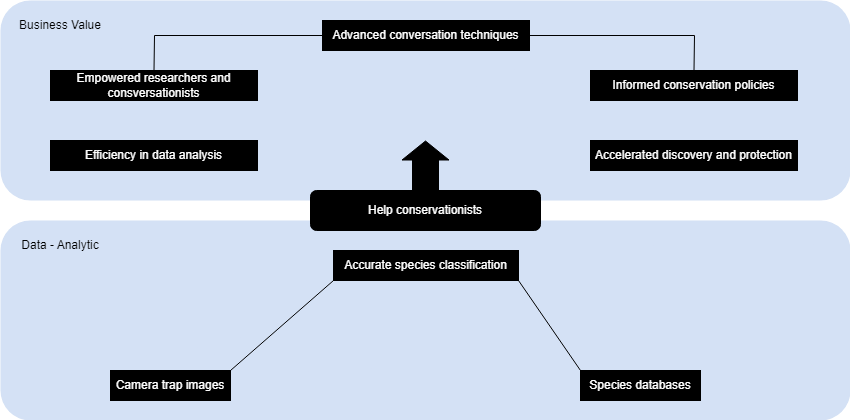

The diagram above was exported from draw.io. Its source (the exported page's mxGraphModel, read from the mxfile embedded in the PNG):
<mxGraphModel dx="1434" dy="800" grid="1" gridSize="10" guides="1" tooltips="1" connect="1" arrows="1" fold="1" page="1" pageScale="1" pageWidth="850" pageHeight="1100" math="0" shadow="0">
  <root>
    <mxCell id="0" />
    <mxCell id="1" parent="0" />
    <mxCell id="n8Ad5vdR6cqmqFxzE0A3-1" value="" style="rounded=1;whiteSpace=wrap;html=1;gradientColor=none;fillColor=#D4E1F5;strokeColor=none;" vertex="1" parent="1">
      <mxGeometry y="580" width="850" height="200" as="geometry" />
    </mxCell>
    <mxCell id="n8Ad5vdR6cqmqFxzE0A3-2" value="&lt;font color=&quot;#ffffff&quot;&gt;Camera trap images&lt;/font&gt;" style="rounded=0;whiteSpace=wrap;html=1;fillColor=#000000;" vertex="1" parent="1">
      <mxGeometry x="110" y="730" width="120" height="30" as="geometry" />
    </mxCell>
    <mxCell id="n8Ad5vdR6cqmqFxzE0A3-4" value="Data - Analytic" style="text;html=1;align=center;verticalAlign=middle;whiteSpace=wrap;rounded=0;" vertex="1" parent="1">
      <mxGeometry x="10" y="590" width="100" height="30" as="geometry" />
    </mxCell>
    <mxCell id="n8Ad5vdR6cqmqFxzE0A3-5" value="&lt;font color=&quot;#ffffff&quot;&gt;Species databases&lt;/font&gt;" style="rounded=0;whiteSpace=wrap;html=1;fillColor=#000000;" vertex="1" parent="1">
      <mxGeometry x="580" y="730" width="120" height="30" as="geometry" />
    </mxCell>
    <mxCell id="n8Ad5vdR6cqmqFxzE0A3-7" value="&lt;font color=&quot;#ffffff&quot;&gt;Accurate species classification&lt;/font&gt;" style="rounded=0;whiteSpace=wrap;html=1;fillColor=#000000;" vertex="1" parent="1">
      <mxGeometry x="333" y="610" width="185" height="30" as="geometry" />
    </mxCell>
    <mxCell id="n8Ad5vdR6cqmqFxzE0A3-8" value="" style="endArrow=none;html=1;rounded=0;entryX=0;entryY=1;entryDx=0;entryDy=0;" edge="1" parent="1" target="n8Ad5vdR6cqmqFxzE0A3-7">
      <mxGeometry width="50" height="50" relative="1" as="geometry">
        <mxPoint x="230" y="730" as="sourcePoint" />
        <mxPoint x="280" y="680" as="targetPoint" />
      </mxGeometry>
    </mxCell>
    <mxCell id="n8Ad5vdR6cqmqFxzE0A3-9" value="" style="endArrow=none;html=1;rounded=0;entryX=1;entryY=1;entryDx=0;entryDy=0;exitX=0;exitY=0;exitDx=0;exitDy=0;" edge="1" parent="1" source="n8Ad5vdR6cqmqFxzE0A3-5" target="n8Ad5vdR6cqmqFxzE0A3-7">
      <mxGeometry width="50" height="50" relative="1" as="geometry">
        <mxPoint x="550" y="720" as="sourcePoint" />
        <mxPoint x="600" y="670" as="targetPoint" />
      </mxGeometry>
    </mxCell>
    <mxCell id="n8Ad5vdR6cqmqFxzE0A3-11" value="" style="rounded=1;whiteSpace=wrap;html=1;gradientColor=none;fillColor=#D4E1F5;strokeColor=none;" vertex="1" parent="1">
      <mxGeometry y="360" width="850" height="200" as="geometry" />
    </mxCell>
    <mxCell id="n8Ad5vdR6cqmqFxzE0A3-12" value="&lt;font color=&quot;#ffffff&quot;&gt;Help conservationists&lt;/font&gt;" style="rounded=1;whiteSpace=wrap;html=1;fillColor=#000000;" vertex="1" parent="1">
      <mxGeometry x="310" y="550" width="230" height="40" as="geometry" />
    </mxCell>
    <mxCell id="n8Ad5vdR6cqmqFxzE0A3-17" value="" style="shape=flexArrow;endArrow=classic;html=1;rounded=0;exitX=0.5;exitY=0;exitDx=0;exitDy=0;startSize=6;width=26;fillColor=#000000;" edge="1" parent="1" source="n8Ad5vdR6cqmqFxzE0A3-12">
      <mxGeometry width="50" height="50" relative="1" as="geometry">
        <mxPoint x="370" y="480" as="sourcePoint" />
        <mxPoint x="425" y="500" as="targetPoint" />
      </mxGeometry>
    </mxCell>
    <mxCell id="n8Ad5vdR6cqmqFxzE0A3-18" value="Business Value" style="text;html=1;align=center;verticalAlign=middle;whiteSpace=wrap;rounded=0;" vertex="1" parent="1">
      <mxGeometry x="10" y="370" width="100" height="30" as="geometry" />
    </mxCell>
    <mxCell id="n8Ad5vdR6cqmqFxzE0A3-19" value="&lt;font color=&quot;#ffffff&quot;&gt;Advanced conversation techniques&lt;/font&gt;" style="rounded=0;whiteSpace=wrap;html=1;fillColor=#000000;" vertex="1" parent="1">
      <mxGeometry x="322" y="380" width="207" height="30" as="geometry" />
    </mxCell>
    <mxCell id="n8Ad5vdR6cqmqFxzE0A3-20" value="&lt;font color=&quot;#ffffff&quot;&gt;Empowered researchers and consversationists&lt;/font&gt;" style="rounded=0;whiteSpace=wrap;html=1;fillColor=#000000;" vertex="1" parent="1">
      <mxGeometry x="50" y="430" width="207" height="30" as="geometry" />
    </mxCell>
    <mxCell id="n8Ad5vdR6cqmqFxzE0A3-21" value="&lt;font color=&quot;#ffffff&quot;&gt;Efficiency in data analysis&lt;/font&gt;" style="rounded=0;whiteSpace=wrap;html=1;fillColor=#000000;" vertex="1" parent="1">
      <mxGeometry x="50" y="500" width="207" height="30" as="geometry" />
    </mxCell>
    <mxCell id="n8Ad5vdR6cqmqFxzE0A3-22" value="&lt;font color=&quot;#ffffff&quot;&gt;Informed conservation policies&lt;/font&gt;" style="rounded=0;whiteSpace=wrap;html=1;fillColor=#000000;" vertex="1" parent="1">
      <mxGeometry x="590" y="430" width="207" height="30" as="geometry" />
    </mxCell>
    <mxCell id="n8Ad5vdR6cqmqFxzE0A3-23" value="&lt;font color=&quot;#ffffff&quot;&gt;Accelerated discovery and protection&lt;/font&gt;" style="rounded=0;whiteSpace=wrap;html=1;fillColor=#000000;" vertex="1" parent="1">
      <mxGeometry x="590" y="500" width="207" height="30" as="geometry" />
    </mxCell>
    <mxCell id="n8Ad5vdR6cqmqFxzE0A3-24" value="" style="endArrow=none;html=1;rounded=0;exitX=0.5;exitY=0;exitDx=0;exitDy=0;entryX=0;entryY=0.5;entryDx=0;entryDy=0;" edge="1" parent="1" source="n8Ad5vdR6cqmqFxzE0A3-20" target="n8Ad5vdR6cqmqFxzE0A3-19">
      <mxGeometry width="50" height="50" relative="1" as="geometry">
        <mxPoint x="140" y="420" as="sourcePoint" />
        <mxPoint x="160" y="410" as="targetPoint" />
        <Array as="points">
          <mxPoint x="154" y="395" />
        </Array>
      </mxGeometry>
    </mxCell>
    <mxCell id="n8Ad5vdR6cqmqFxzE0A3-25" value="" style="endArrow=none;html=1;rounded=0;entryX=0.5;entryY=0;entryDx=0;entryDy=0;exitX=1;exitY=0.5;exitDx=0;exitDy=0;" edge="1" parent="1" source="n8Ad5vdR6cqmqFxzE0A3-19" target="n8Ad5vdR6cqmqFxzE0A3-22">
      <mxGeometry width="50" height="50" relative="1" as="geometry">
        <mxPoint x="370" y="580" as="sourcePoint" />
        <mxPoint x="420" y="530" as="targetPoint" />
        <Array as="points">
          <mxPoint x="694" y="395" />
        </Array>
      </mxGeometry>
    </mxCell>
  </root>
</mxGraphModel>